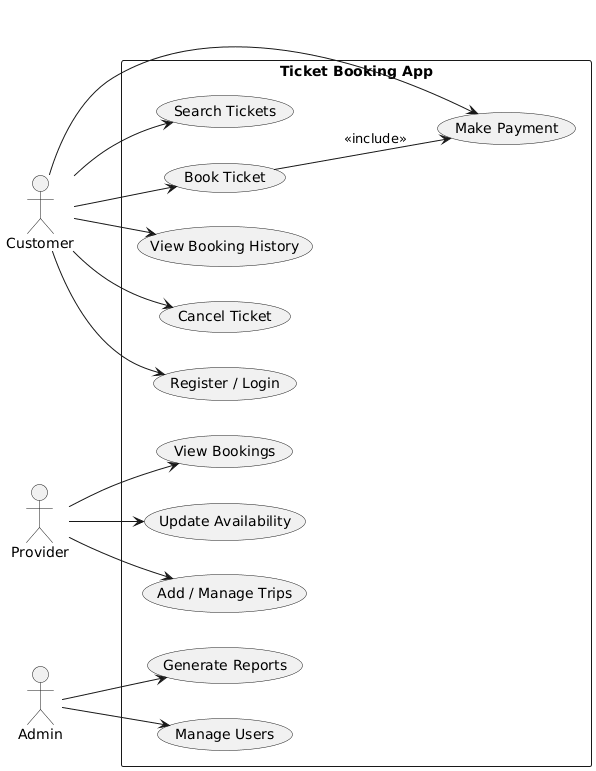

The diagram above was rendered by PlantUML. Its source (embedded in the PNG):
@startuml
left to right direction
actor Customer
actor Provider
actor Admin

rectangle "Ticket Booking App" {
  
  (Register / Login) as UC1
  (Search Tickets) as UC2
  (Book Ticket) as UC3
  (Make Payment) as UC4
  (View Booking History) as UC5
  (Cancel Ticket) as UC6
  
  (Add / Manage Trips) as UC7
  (View Bookings) as UC8
  (Update Availability) as UC9
  
  (Manage Users) as UC10
  (Generate Reports) as UC11
  
  Customer --> UC1
  Customer --> UC2
  Customer --> UC3
  Customer --> UC4
  Customer --> UC5
  Customer --> UC6
  
  Provider --> UC7
  Provider --> UC8
  Provider --> UC9
  
  Admin --> UC10
  Admin --> UC11
  
  UC3 --> UC4 : <<include>>
}
@enduml